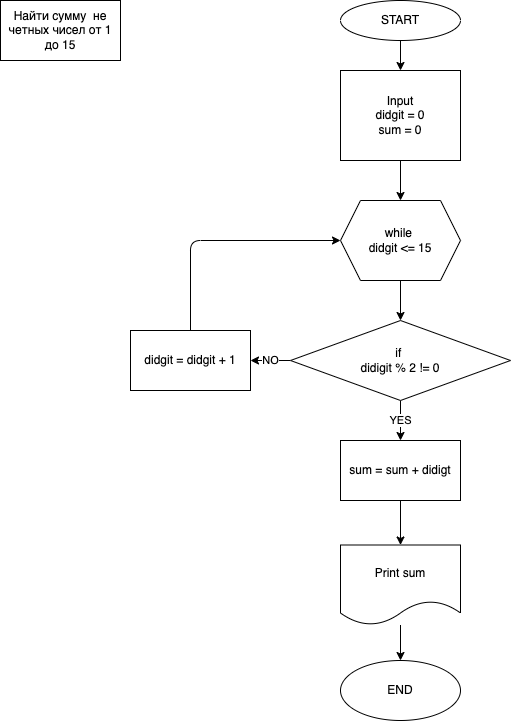

The diagram above was exported from draw.io. Its source (the exported page's mxGraphModel, read from the mxfile embedded in the PNG):
<mxGraphModel dx="842" dy="389" grid="1" gridSize="10" guides="1" tooltips="1" connect="1" arrows="1" fold="1" page="1" pageScale="1" pageWidth="827" pageHeight="1169" math="0" shadow="0">
  <root>
    <mxCell id="0" />
    <mxCell id="1" parent="0" />
    <mxCell id="2" value="Найти сумму&amp;nbsp; не четных чисел от 1 до 15" style="rounded=0;whiteSpace=wrap;html=1;" parent="1" vertex="1">
      <mxGeometry x="10" y="40" width="120" height="60" as="geometry" />
    </mxCell>
    <mxCell id="5" value="" style="edgeStyle=none;html=1;" parent="1" source="3" target="4" edge="1">
      <mxGeometry relative="1" as="geometry" />
    </mxCell>
    <mxCell id="3" value="START" style="ellipse;whiteSpace=wrap;html=1;" parent="1" vertex="1">
      <mxGeometry x="350" y="40" width="120" height="40" as="geometry" />
    </mxCell>
    <mxCell id="7" value="" style="edgeStyle=none;html=1;" parent="1" source="4" edge="1">
      <mxGeometry relative="1" as="geometry">
        <mxPoint x="410" y="240" as="targetPoint" />
      </mxGeometry>
    </mxCell>
    <mxCell id="4" value="Input&lt;br&gt;didgit = 0&lt;br&gt;sum = 0" style="whiteSpace=wrap;html=1;" parent="1" vertex="1">
      <mxGeometry x="350" y="110" width="120" height="90" as="geometry" />
    </mxCell>
    <mxCell id="29" value="" style="edgeStyle=none;html=1;" parent="1" source="22" target="28" edge="1">
      <mxGeometry relative="1" as="geometry" />
    </mxCell>
    <mxCell id="22" value="while&amp;nbsp;&lt;br&gt;didgit &amp;lt;= 15" style="shape=hexagon;perimeter=hexagonPerimeter2;whiteSpace=wrap;html=1;fixedSize=1;" parent="1" vertex="1">
      <mxGeometry x="350" y="240" width="120" height="80" as="geometry" />
    </mxCell>
    <mxCell id="31" value="YES" style="edgeStyle=none;html=1;" parent="1" source="28" target="30" edge="1">
      <mxGeometry relative="1" as="geometry" />
    </mxCell>
    <mxCell id="33" value="NO" style="edgeStyle=none;html=1;" parent="1" source="28" target="32" edge="1">
      <mxGeometry relative="1" as="geometry" />
    </mxCell>
    <mxCell id="28" value="if&amp;nbsp;&lt;br&gt;didigit % 2 != 0" style="rhombus;whiteSpace=wrap;html=1;" parent="1" vertex="1">
      <mxGeometry x="300" y="360" width="220" height="80" as="geometry" />
    </mxCell>
    <mxCell id="36" value="" style="edgeStyle=none;html=1;" parent="1" source="30" target="35" edge="1">
      <mxGeometry relative="1" as="geometry" />
    </mxCell>
    <mxCell id="30" value="sum = sum + didigt" style="whiteSpace=wrap;html=1;" parent="1" vertex="1">
      <mxGeometry x="350" y="480" width="120" height="60" as="geometry" />
    </mxCell>
    <mxCell id="34" style="edgeStyle=none;html=1;exitX=0.5;exitY=0;exitDx=0;exitDy=0;entryX=0;entryY=0.5;entryDx=0;entryDy=0;" parent="1" source="32" target="22" edge="1">
      <mxGeometry relative="1" as="geometry">
        <Array as="points">
          <mxPoint x="200" y="280" />
        </Array>
      </mxGeometry>
    </mxCell>
    <mxCell id="32" value="didgit = didgit + 1" style="whiteSpace=wrap;html=1;" parent="1" vertex="1">
      <mxGeometry x="140" y="370" width="120" height="60" as="geometry" />
    </mxCell>
    <mxCell id="38" value="" style="edgeStyle=none;html=1;" parent="1" source="35" target="37" edge="1">
      <mxGeometry relative="1" as="geometry" />
    </mxCell>
    <mxCell id="35" value="Print sum" style="shape=document;whiteSpace=wrap;html=1;boundedLbl=1;" parent="1" vertex="1">
      <mxGeometry x="350" y="584.5" width="120" height="80" as="geometry" />
    </mxCell>
    <mxCell id="37" value="END" style="ellipse;whiteSpace=wrap;html=1;" parent="1" vertex="1">
      <mxGeometry x="350" y="700" width="120" height="60" as="geometry" />
    </mxCell>
  </root>
</mxGraphModel>